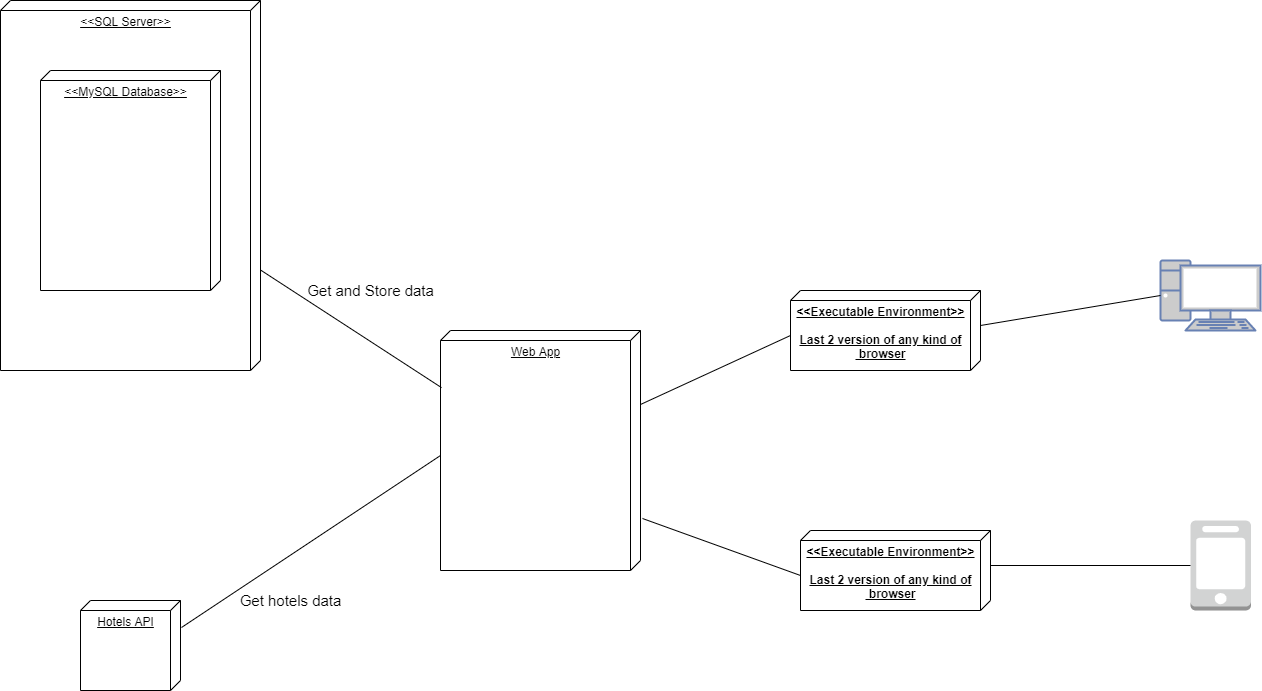

The diagram above was exported from draw.io. Its source (the exported page's mxGraphModel, read from the mxfile embedded in the PNG):
<mxGraphModel dx="1422" dy="822" grid="1" gridSize="10" guides="1" tooltips="1" connect="1" arrows="1" fold="1" page="1" pageScale="1" pageWidth="3300" pageHeight="4681" math="0" shadow="0">
  <root>
    <mxCell id="0" />
    <mxCell id="1" parent="0" />
    <mxCell id="R-J3vIE-4kKWeXy4-FwA-1" value="&amp;lt;&amp;lt;SQL Server&amp;gt;&amp;gt;" style="verticalAlign=top;align=center;spacingTop=8;spacingLeft=2;spacingRight=12;shape=cube;size=10;direction=south;fontStyle=4;html=1;" vertex="1" parent="1">
      <mxGeometry x="130" y="100" width="260" height="370" as="geometry" />
    </mxCell>
    <mxCell id="R-J3vIE-4kKWeXy4-FwA-2" value="&amp;lt;&amp;lt;MySQL Database&amp;gt;&amp;gt;" style="verticalAlign=top;align=center;spacingTop=8;spacingLeft=2;spacingRight=12;shape=cube;size=10;direction=south;fontStyle=4;html=1;" vertex="1" parent="1">
      <mxGeometry x="170" y="170" width="180" height="220" as="geometry" />
    </mxCell>
    <mxCell id="R-J3vIE-4kKWeXy4-FwA-3" value="Web App" style="verticalAlign=top;align=center;spacingTop=8;spacingLeft=2;spacingRight=12;shape=cube;size=10;direction=south;fontStyle=4;html=1;" vertex="1" parent="1">
      <mxGeometry x="570" y="430" width="200" height="240" as="geometry" />
    </mxCell>
    <mxCell id="R-J3vIE-4kKWeXy4-FwA-4" value="Hotels API" style="verticalAlign=top;align=center;spacingTop=8;spacingLeft=2;spacingRight=12;shape=cube;size=10;direction=south;fontStyle=4;html=1;" vertex="1" parent="1">
      <mxGeometry x="210" y="700" width="100" height="90" as="geometry" />
    </mxCell>
    <mxCell id="R-J3vIE-4kKWeXy4-FwA-6" value="" style="endArrow=none;html=1;entryX=0.238;entryY=0.995;entryDx=0;entryDy=0;entryPerimeter=0;" edge="1" parent="1" source="R-J3vIE-4kKWeXy4-FwA-1" target="R-J3vIE-4kKWeXy4-FwA-3">
      <mxGeometry width="50" height="50" relative="1" as="geometry">
        <mxPoint x="700" y="550" as="sourcePoint" />
        <mxPoint x="750" y="500" as="targetPoint" />
      </mxGeometry>
    </mxCell>
    <mxCell id="R-J3vIE-4kKWeXy4-FwA-7" value="" style="endArrow=none;html=1;entryX=0;entryY=0;entryDx=125;entryDy=200;entryPerimeter=0;exitX=0.3;exitY=-0.01;exitDx=0;exitDy=0;exitPerimeter=0;" edge="1" parent="1" source="R-J3vIE-4kKWeXy4-FwA-4" target="R-J3vIE-4kKWeXy4-FwA-3">
      <mxGeometry width="50" height="50" relative="1" as="geometry">
        <mxPoint x="400" y="388.9228758169934" as="sourcePoint" />
        <mxPoint x="576" y="516.0799999999999" as="targetPoint" />
      </mxGeometry>
    </mxCell>
    <mxCell id="R-J3vIE-4kKWeXy4-FwA-9" value="&lt;font style=&quot;font-size: 15px&quot;&gt;Get and Store data&lt;/font&gt;" style="text;html=1;align=center;verticalAlign=middle;resizable=0;points=[];autosize=1;" vertex="1" parent="1">
      <mxGeometry x="430" y="380" width="140" height="20" as="geometry" />
    </mxCell>
    <mxCell id="R-J3vIE-4kKWeXy4-FwA-10" value="&lt;font style=&quot;font-size: 15px&quot;&gt;Get hotels data&lt;/font&gt;" style="text;html=1;align=center;verticalAlign=middle;resizable=0;points=[];autosize=1;" vertex="1" parent="1">
      <mxGeometry x="360" y="690" width="120" height="20" as="geometry" />
    </mxCell>
    <mxCell id="R-J3vIE-4kKWeXy4-FwA-13" value="" style="outlineConnect=0;dashed=0;verticalLabelPosition=bottom;verticalAlign=top;align=center;html=1;shape=mxgraph.aws3.mobile_client;fillColor=#D2D3D3;gradientColor=none;" vertex="1" parent="1">
      <mxGeometry x="1320" y="620" width="60.5" height="90" as="geometry" />
    </mxCell>
    <mxCell id="R-J3vIE-4kKWeXy4-FwA-14" value="" style="fontColor=#0066CC;verticalAlign=top;verticalLabelPosition=bottom;labelPosition=center;align=center;html=1;outlineConnect=0;fillColor=#CCCCCC;strokeColor=#6881B3;gradientColor=none;gradientDirection=north;strokeWidth=2;shape=mxgraph.networks.pc;" vertex="1" parent="1">
      <mxGeometry x="1290" y="360" width="100" height="70" as="geometry" />
    </mxCell>
    <mxCell id="R-J3vIE-4kKWeXy4-FwA-17" value="&lt;b&gt;&amp;lt;&amp;lt;Executable Environment&amp;gt;&amp;gt;&lt;/b&gt;&lt;br&gt;&lt;br&gt;&lt;b&gt;Last 2 version of any kind of&lt;br&gt;&amp;nbsp;browser&lt;/b&gt;" style="verticalAlign=top;align=center;spacingTop=8;spacingLeft=2;spacingRight=12;shape=cube;size=10;direction=south;fontStyle=4;html=1;" vertex="1" parent="1">
      <mxGeometry x="920" y="390" width="190" height="80" as="geometry" />
    </mxCell>
    <mxCell id="R-J3vIE-4kKWeXy4-FwA-18" value="&lt;b&gt;&amp;lt;&amp;lt;Executable Environment&amp;gt;&amp;gt;&lt;/b&gt;&lt;br&gt;&lt;br&gt;&lt;b&gt;Last 2 version of any kind of&lt;br&gt;&amp;nbsp;browser&lt;/b&gt;" style="verticalAlign=top;align=center;spacingTop=8;spacingLeft=2;spacingRight=12;shape=cube;size=10;direction=south;fontStyle=4;html=1;" vertex="1" parent="1">
      <mxGeometry x="930" y="630" width="190" height="80" as="geometry" />
    </mxCell>
    <mxCell id="R-J3vIE-4kKWeXy4-FwA-19" value="" style="endArrow=none;html=1;entryX=0;entryY=0;entryDx=45;entryDy=190;entryPerimeter=0;" edge="1" parent="1" source="R-J3vIE-4kKWeXy4-FwA-3" target="R-J3vIE-4kKWeXy4-FwA-17">
      <mxGeometry width="50" height="50" relative="1" as="geometry">
        <mxPoint x="700" y="640" as="sourcePoint" />
        <mxPoint x="750" y="590" as="targetPoint" />
      </mxGeometry>
    </mxCell>
    <mxCell id="R-J3vIE-4kKWeXy4-FwA-20" value="" style="endArrow=none;html=1;entryX=0;entryY=0;entryDx=45;entryDy=190;entryPerimeter=0;" edge="1" parent="1" target="R-J3vIE-4kKWeXy4-FwA-18">
      <mxGeometry width="50" height="50" relative="1" as="geometry">
        <mxPoint x="772" y="618" as="sourcePoint" />
        <mxPoint x="930" y="445" as="targetPoint" />
      </mxGeometry>
    </mxCell>
    <mxCell id="R-J3vIE-4kKWeXy4-FwA-21" value="" style="endArrow=none;html=1;entryX=0;entryY=0.5;entryDx=0;entryDy=0;entryPerimeter=0;exitX=0;exitY=0;exitDx=35;exitDy=0;exitPerimeter=0;" edge="1" parent="1" source="R-J3vIE-4kKWeXy4-FwA-17" target="R-J3vIE-4kKWeXy4-FwA-14">
      <mxGeometry width="50" height="50" relative="1" as="geometry">
        <mxPoint x="1132" y="430" as="sourcePoint" />
        <mxPoint x="1290" y="487" as="targetPoint" />
      </mxGeometry>
    </mxCell>
    <mxCell id="R-J3vIE-4kKWeXy4-FwA-22" value="" style="endArrow=none;html=1;entryX=0;entryY=0.5;entryDx=0;entryDy=0;entryPerimeter=0;exitX=0;exitY=0;exitDx=35;exitDy=0;exitPerimeter=0;" edge="1" parent="1" source="R-J3vIE-4kKWeXy4-FwA-18" target="R-J3vIE-4kKWeXy4-FwA-13">
      <mxGeometry width="50" height="50" relative="1" as="geometry">
        <mxPoint x="1120" y="670" as="sourcePoint" />
        <mxPoint x="1300" y="640" as="targetPoint" />
      </mxGeometry>
    </mxCell>
  </root>
</mxGraphModel>